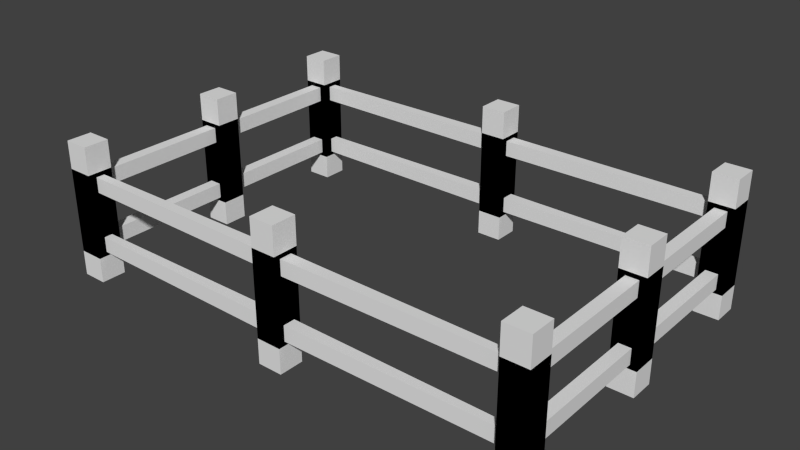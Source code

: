 # Source: fence.blend  (saved by Blender 2.59.0; exported with 4.5.12 LTS)
import bpy
from mathutils import Matrix  # noqa: F401  (used for matrix-valued properties, if any)

bpy.ops.wm.read_factory_settings(use_empty=True)
scene = bpy.context.scene
scene.name = 'Scene'

# ---- collections
col_collection_1 = bpy.data.collections.new('Collection 1'); scene.collection.children.link(col_collection_1)

# ---- materials (node trees are filled in below, after node groups)
mat_material = bpy.data.materials.new('Material')
mat_material.alpha_threshold = 0.0
mat_material.use_transparent_shadow = False
mat_material.roughness = 0.5
mat_material.line_color = (0.0, 0.0, 0.0, 1.0)

# ---- material node trees

# ---- world
world_world = bpy.data.worlds.new('World'); scene.world = world_world
world_world.color = (0.05088, 0.05088, 0.05088)
world_world.use_sun_shadow = False
world_world.sun_shadow_jitter_overblur = 0.0
world_world.cycles.sampling_method = 'MANUAL'
world_world.cycles.sample_map_resolution = 256

# ---- meshes
me_cube = bpy.data.meshes.new('Cube')
me_cube.from_pydata([(1.836, -1.043, -0.2842), (1.836, -1.043, 0.3385), (1.836, -1.227, -0.2842), (1.836, -1.227, 0.3385), (1.652, -1.227, -0.2842), (1.652, -1.227, 0.3385), (1.652, -1.043, -0.2842), (1.652, -1.043, 0.3385), (1.836, -1.043, 0.5419), (1.836, -1.043, -0.4671), (1.836, -1.227, 0.5419), (1.836, -1.227, -0.4671), (1.652, -1.227, 0.5419), (1.652, -1.227, -0.4671), (1.652, -1.043, 0.5419), (1.652, -1.043, -0.4671), (1.836, -1.227, 0.1949), (1.836, -1.227, -0.1405), (1.836, -1.227, 0.3082), (1.836, -1.227, -0.2538), (1.836, -1.043, 0.3082), (1.836, -1.043, -0.2538), (1.836, -1.043, 0.1949), (1.836, -1.043, -0.1405), (1.652, -1.227, 0.1949), (1.652, -1.227, -0.1405), (1.652, -1.227, 0.3082), (1.652, -1.227, -0.2538), (1.652, -1.043, 0.1949), (1.652, -1.043, -0.1405), (1.652, -1.043, 0.3082), (1.652, -1.043, -0.2538), (1.788, -1.227, -0.2842), (1.788, -1.227, 0.3385), (1.699, -1.227, -0.2842), (1.699, -1.227, 0.3385), (1.788, -1.043, -0.2842), (1.788, -1.043, 0.3385), (1.699, -1.043, -0.2842), (1.699, -1.043, 0.3385), (1.788, -1.227, 0.5419), (1.788, -1.227, -0.4671), (1.699, -1.227, 0.5419), (1.699, -1.227, -0.4671), (1.788, -1.043, 0.5419), (1.788, -1.043, -0.4671), (1.699, -1.043, 0.5419), (1.699, -1.043, -0.4671), (1.699, -1.227, 0.1949), (1.699, -1.227, -0.1405), (1.788, -1.227, 0.1949), (1.788, -1.227, -0.1405), (1.699, -1.227, 0.3082), (1.699, -1.227, -0.2538), (1.788, -1.227, 0.3082), (1.788, -1.227, -0.2538), (1.699, -1.043, 0.1949), (1.699, -1.043, -0.1405), (1.788, -1.043, 0.1949), (1.788, -1.043, -0.1405), (1.699, -1.043, 0.3082), (1.699, -1.043, -0.2538), (1.788, -1.043, 0.3082), (1.788, -1.043, -0.2538), (1.788, 0.1062, 0.3082), (1.788, 0.1062, -0.2538), (1.699, 0.1062, 0.3082), (1.699, 0.1062, -0.2538), (1.788, 0.1062, 0.1949), (1.788, 0.1062, -0.1405), (1.699, 0.1062, 0.1949), (1.699, 0.1062, -0.1405), (1.788, -0.07787, 0.3082), (1.788, -0.07787, -0.2538), (1.699, -0.07787, 0.3082), (1.699, -0.07787, -0.2538), (1.788, -0.07787, 0.1949), (1.788, -0.07787, -0.1405), (1.699, -0.07787, 0.1949), (1.699, -0.07787, -0.1405), (1.699, 0.1062, 0.5419), (1.699, 0.1062, -0.4671), (1.788, 0.1062, 0.5419), (1.788, 0.1062, -0.4671), (1.699, -0.07787, 0.5419), (1.699, -0.07787, -0.4671), (1.788, -0.07787, 0.5419), (1.788, -0.07787, -0.4671), (1.699, 0.1062, -0.2842), (1.699, 0.1062, 0.3385), (1.788, 0.1062, -0.2842), (1.788, 0.1062, 0.3385), (1.699, -0.07787, -0.2842), (1.699, -0.07787, 0.3385), (1.788, -0.07787, -0.2842), (1.788, -0.07787, 0.3385), (1.652, 0.1062, 0.3082), (1.652, 0.1062, -0.2538), (1.652, 0.1062, 0.1949), (1.652, 0.1062, -0.1405), (1.652, -0.07787, 0.3082), (1.652, -0.07787, -0.2538), (1.652, -0.07787, 0.1949), (1.652, -0.07787, -0.1405), (1.836, 0.1062, 0.1949), (1.836, 0.1062, -0.1405), (1.836, 0.1062, 0.3082), (1.836, 0.1062, -0.2538), (1.836, -0.07787, 0.3082), (1.836, -0.07787, -0.2538), (1.836, -0.07787, 0.1949), (1.836, -0.07787, -0.1405), (1.652, 0.1062, 0.5419), (1.652, 0.1062, -0.4671), (1.652, -0.07787, 0.5419), (1.652, -0.07787, -0.4671), (1.836, -0.07787, 0.5419), (1.836, -0.07787, -0.4671), (1.836, 0.1062, 0.5419), (1.836, 0.1062, -0.4671), (1.652, 0.1062, -0.2842), (1.652, 0.1062, 0.3385), (1.652, -0.07787, -0.2842), (1.652, -0.07787, 0.3385), (1.836, -0.07787, -0.2842), (1.836, -0.07787, 0.3385), (1.836, 0.1062, -0.2842), (1.836, 0.1062, 0.3385), (1.836, 1.219, -0.2842), (1.836, 1.219, 0.3385), (1.836, 1.035, -0.2842), (1.836, 1.035, 0.3385), (1.652, 1.035, -0.2842), (1.652, 1.035, 0.3385), (1.652, 1.219, -0.2842), (1.652, 1.219, 0.3385), (1.836, 1.219, 0.5419), (1.836, 1.219, -0.4671), (1.836, 1.035, 0.5419), (1.836, 1.035, -0.4671), (1.652, 1.035, 0.5419), (1.652, 1.035, -0.4671), (1.652, 1.219, 0.5419), (1.652, 1.219, -0.4671), (1.836, 1.035, 0.1949), (1.836, 1.035, -0.1405), (1.836, 1.035, 0.3082), (1.836, 1.035, -0.2538), (1.836, 1.219, 0.3082), (1.836, 1.219, -0.2538), (1.836, 1.219, 0.1949), (1.836, 1.219, -0.1405), (1.652, 1.035, 0.1949), (1.652, 1.035, -0.1405), (1.652, 1.035, 0.3082), (1.652, 1.035, -0.2538), (1.652, 1.219, 0.1949), (1.652, 1.219, -0.1405), (1.652, 1.219, 0.3082), (1.652, 1.219, -0.2538), (1.788, 1.035, -0.2842), (1.788, 1.035, 0.3385), (1.699, 1.035, -0.2842), (1.699, 1.035, 0.3385), (1.788, 1.219, -0.2842), (1.788, 1.219, 0.3385), (1.699, 1.219, -0.2842), (1.699, 1.219, 0.3385), (1.788, 1.035, 0.5419), (1.788, 1.035, -0.4671), (1.699, 1.035, 0.5419), (1.699, 1.035, -0.4671), (1.788, 1.219, 0.5419), (1.788, 1.219, -0.4671), (1.699, 1.219, 0.5419), (1.699, 1.219, -0.4671), (1.699, 1.035, 0.1949), (1.699, 1.035, -0.1405), (1.788, 1.035, 0.1949), (1.788, 1.035, -0.1405), (1.699, 1.035, 0.3082), (1.699, 1.035, -0.2538), (1.788, 1.035, 0.3082), (1.788, 1.035, -0.2538), (1.699, 1.219, 0.1949), (1.699, 1.219, -0.1405), (1.788, 1.219, 0.1949), (1.788, 1.219, -0.1405), (1.699, 1.219, 0.3082), (1.699, 1.219, -0.2538), (1.788, 1.219, 0.3082), (1.788, 1.219, -0.2538), (0.08473, 1.082, 0.3082), (0.08473, 1.082, -0.2538), (0.08473, 1.171, 0.3082), (0.08473, 1.171, -0.2538), (0.08473, 1.082, 0.1949), (0.08473, 1.082, -0.1405), (0.08473, 1.171, 0.1949), (0.08473, 1.171, -0.1405), (-0.0993, 1.082, 0.3082), (-0.0993, 1.082, -0.2538), (-0.0993, 1.171, 0.3082), (-0.0993, 1.171, -0.2538), (-0.0993, 1.082, 0.1949), (-0.0993, 1.082, -0.1405), (-0.0993, 1.171, 0.1949), (-0.0993, 1.171, -0.1405), (0.08473, 1.171, 0.5419), (0.08473, 1.171, -0.4671), (0.08473, 1.082, 0.5419), (0.08473, 1.082, -0.4671), (-0.0993, 1.171, 0.5419), (-0.0993, 1.171, -0.4671), (-0.0993, 1.082, 0.5419), (-0.0993, 1.082, -0.4671), (0.08473, 1.171, -0.2842), (0.08473, 1.171, 0.3385), (0.08473, 1.082, -0.2842), (0.08473, 1.082, 0.3385), (-0.0993, 1.171, -0.2842), (-0.0993, 1.171, 0.3385), (-0.0993, 1.082, -0.2842), (-0.0993, 1.082, 0.3385), (0.08473, 1.219, 0.3082), (0.08473, 1.219, -0.2538), (0.08473, 1.219, 0.1949), (0.08473, 1.219, -0.1405), (-0.0993, 1.219, 0.3082), (-0.0993, 1.219, -0.2538), (-0.0993, 1.219, 0.1949), (-0.0993, 1.219, -0.1405), (0.08473, 1.035, 0.1949), (0.08473, 1.035, -0.1405), (0.08473, 1.035, 0.3082), (0.08473, 1.035, -0.2538), (-0.0993, 1.035, 0.3082), (-0.0993, 1.035, -0.2538), (-0.0993, 1.035, 0.1949), (-0.0993, 1.035, -0.1405), (0.08473, 1.219, 0.5419), (0.08473, 1.219, -0.4671), (-0.0993, 1.219, 0.5419), (-0.0993, 1.219, -0.4671), (-0.0993, 1.035, 0.5419), (-0.0993, 1.035, -0.4671), (0.08473, 1.035, 0.5419), (0.08473, 1.035, -0.4671), (0.08473, 1.219, -0.2842), (0.08473, 1.219, 0.3385), (-0.0993, 1.219, -0.2842), (-0.0993, 1.219, 0.3385), (-0.0993, 1.035, -0.2842), (-0.0993, 1.035, 0.3385), (0.08473, 1.035, -0.2842), (0.08473, 1.035, 0.3385), (-1.65, 1.219, -0.2842), (-1.65, 1.219, 0.3385), (-1.65, 1.035, -0.2842), (-1.65, 1.035, 0.3385), (-1.834, 1.035, -0.2842), (-1.834, 1.035, 0.3385), (-1.834, 1.219, -0.2842), (-1.834, 1.219, 0.3385), (-1.65, 1.219, 0.5419), (-1.65, 1.219, -0.4671), (-1.65, 1.035, 0.5419), (-1.65, 1.035, -0.4671), (-1.834, 1.035, 0.5419), (-1.834, 1.035, -0.4671), (-1.834, 1.219, 0.5419), (-1.834, 1.219, -0.4671), (-1.65, 1.035, 0.1949), (-1.65, 1.035, -0.1405), (-1.65, 1.035, 0.3082), (-1.65, 1.035, -0.2538), (-1.65, 1.219, 0.3082), (-1.65, 1.219, -0.2538), (-1.65, 1.219, 0.1949), (-1.65, 1.219, -0.1405), (-1.834, 1.035, 0.1949), (-1.834, 1.035, -0.1405), (-1.834, 1.035, 0.3082), (-1.834, 1.035, -0.2538), (-1.834, 1.219, 0.1949), (-1.834, 1.219, -0.1405), (-1.834, 1.219, 0.3082), (-1.834, 1.219, -0.2538), (-1.697, 1.035, -0.2842), (-1.697, 1.035, 0.3385), (-1.786, 1.035, -0.2842), (-1.786, 1.035, 0.3385), (-1.697, 1.219, -0.2842), (-1.697, 1.219, 0.3385), (-1.786, 1.219, -0.2842), (-1.786, 1.219, 0.3385), (-1.697, 1.035, 0.5419), (-1.697, 1.035, -0.4671), (-1.786, 1.035, 0.5419), (-1.786, 1.035, -0.4671), (-1.697, 1.219, 0.5419), (-1.697, 1.219, -0.4671), (-1.786, 1.219, 0.5419), (-1.786, 1.219, -0.4671), (-1.786, 1.035, 0.1949), (-1.786, 1.035, -0.1405), (-1.697, 1.035, 0.1949), (-1.697, 1.035, -0.1405), (-1.786, 1.035, 0.3082), (-1.786, 1.035, -0.2538), (-1.697, 1.035, 0.3082), (-1.697, 1.035, -0.2538), (-1.786, 1.219, 0.1949), (-1.786, 1.219, -0.1405), (-1.697, 1.219, 0.1949), (-1.697, 1.219, -0.1405), (-1.786, 1.219, 0.3082), (-1.786, 1.219, -0.2538), (-1.697, 1.219, 0.3082), (-1.697, 1.219, -0.2538), (-1.697, 0.1021, 0.3082), (-1.697, 0.1021, -0.2538), (-1.786, 0.1021, 0.3082), (-1.786, 0.1021, -0.2538), (-1.697, 0.1021, 0.1949), (-1.697, 0.1021, -0.1405), (-1.786, 0.1021, 0.1949), (-1.786, 0.1021, -0.1405), (-1.697, -0.08196, 0.3082), (-1.697, -0.08196, -0.2538), (-1.786, -0.08196, 0.3082), (-1.786, -0.08196, -0.2538), (-1.697, -0.08196, 0.1949), (-1.697, -0.08196, -0.1405), (-1.786, -0.08196, 0.1949), (-1.786, -0.08196, -0.1405), (-1.786, 0.1021, 0.5419), (-1.786, 0.1021, -0.4671), (-1.697, 0.1021, 0.5419), (-1.697, 0.1021, -0.4671), (-1.786, -0.08196, 0.5419), (-1.786, -0.08196, -0.4671), (-1.697, -0.08196, 0.5419), (-1.697, -0.08196, -0.4671), (-1.786, 0.1021, -0.2842), (-1.786, 0.1021, 0.3385), (-1.697, 0.1021, -0.2842), (-1.697, 0.1021, 0.3385), (-1.786, -0.08196, -0.2842), (-1.786, -0.08196, 0.3385), (-1.697, -0.08196, -0.2842), (-1.697, -0.08196, 0.3385), (-1.834, 0.1021, 0.3082), (-1.834, 0.1021, -0.2538), (-1.834, 0.1021, 0.1949), (-1.834, 0.1021, -0.1405), (-1.834, -0.08196, 0.3082), (-1.834, -0.08196, -0.2538), (-1.834, -0.08196, 0.1949), (-1.834, -0.08196, -0.1405), (-1.65, 0.1021, 0.1949), (-1.65, 0.1021, -0.1405), (-1.65, 0.1021, 0.3082), (-1.65, 0.1021, -0.2538), (-1.65, -0.08196, 0.3082), (-1.65, -0.08196, -0.2538), (-1.65, -0.08196, 0.1949), (-1.65, -0.08196, -0.1405), (-1.834, 0.1021, 0.5419), (-1.834, 0.1021, -0.4671), (-1.834, -0.08196, 0.5419), (-1.834, -0.08196, -0.4671), (-1.65, -0.08196, 0.5419), (-1.65, -0.08196, -0.4671), (-1.65, 0.1021, 0.5419), (-1.65, 0.1021, -0.4671), (-1.834, 0.1021, -0.2842), (-1.834, 0.1021, 0.3385), (-1.834, -0.08196, -0.2842), (-1.834, -0.08196, 0.3385), (-1.65, -0.08196, -0.2842), (-1.65, -0.08196, 0.3385), (-1.65, 0.1021, -0.2842), (-1.65, 0.1021, 0.3385), (-1.65, -1.043, -0.2842), (-1.65, -1.043, 0.3385), (-1.65, -1.227, -0.2842), (-1.65, -1.227, 0.3385), (-1.834, -1.227, -0.2842), (-1.834, -1.227, 0.3385), (-1.834, -1.043, -0.2842), (-1.834, -1.043, 0.3385), (-1.65, -1.043, 0.5419), (-1.65, -1.043, -0.4671), (-1.65, -1.227, 0.5419), (-1.65, -1.227, -0.4671), (-1.834, -1.227, 0.5419), (-1.834, -1.227, -0.4671), (-1.834, -1.043, 0.5419), (-1.834, -1.043, -0.4671), (-1.65, -1.227, 0.1949), (-1.65, -1.227, -0.1405), (-1.65, -1.227, 0.3082), (-1.65, -1.227, -0.2538), (-1.65, -1.043, 0.3082), (-1.65, -1.043, -0.2538), (-1.65, -1.043, 0.1949), (-1.65, -1.043, -0.1405), (-1.834, -1.227, 0.1949), (-1.834, -1.227, -0.1405), (-1.834, -1.227, 0.3082), (-1.834, -1.227, -0.2538), (-1.834, -1.043, 0.1949), (-1.834, -1.043, -0.1405), (-1.834, -1.043, 0.3082), (-1.834, -1.043, -0.2538), (-1.697, -1.227, -0.2842), (-1.697, -1.227, 0.3385), (-1.786, -1.227, -0.2842), (-1.786, -1.227, 0.3385), (-1.697, -1.043, -0.2842), (-1.697, -1.043, 0.3385), (-1.786, -1.043, -0.2842), (-1.786, -1.043, 0.3385), (-1.697, -1.227, 0.5419), (-1.697, -1.227, -0.4671), (-1.786, -1.227, 0.5419), (-1.786, -1.227, -0.4671), (-1.697, -1.043, 0.5419), (-1.697, -1.043, -0.4671), (-1.786, -1.043, 0.5419), (-1.786, -1.043, -0.4671), (-1.786, -1.227, 0.1949), (-1.786, -1.227, -0.1405), (-1.697, -1.227, 0.1949), (-1.697, -1.227, -0.1405), (-1.786, -1.227, 0.3082), (-1.786, -1.227, -0.2538), (-1.697, -1.227, 0.3082), (-1.697, -1.227, -0.2538), (-1.786, -1.043, 0.1949), (-1.786, -1.043, -0.1405), (-1.697, -1.043, 0.1949), (-1.697, -1.043, -0.1405), (-1.786, -1.043, 0.3082), (-1.786, -1.043, -0.2538), (-1.697, -1.043, 0.3082), (-1.697, -1.043, -0.2538), (0.08473, -1.18, 0.3082), (0.08473, -1.18, -0.2538), (0.08473, -1.091, 0.3082), (0.08473, -1.091, -0.2538), (0.08473, -1.18, 0.1949), (0.08473, -1.18, -0.1405), (0.08473, -1.091, 0.1949), (0.08473, -1.091, -0.1405), (-0.0993, -1.18, 0.3082), (-0.0993, -1.18, -0.2538), (-0.0993, -1.091, 0.3082), (-0.0993, -1.091, -0.2538), (-0.0993, -1.18, 0.1949), (-0.0993, -1.18, -0.1405), (-0.0993, -1.091, 0.1949), (-0.0993, -1.091, -0.1405), (0.08473, -1.091, 0.5419), (0.08473, -1.091, -0.4671), (0.08473, -1.18, 0.5419), (0.08473, -1.18, -0.4671), (-0.0993, -1.091, 0.5419), (-0.0993, -1.091, -0.4671), (-0.0993, -1.18, 0.5419), (-0.0993, -1.18, -0.4671), (0.08473, -1.091, -0.2842), (0.08473, -1.091, 0.3385), (0.08473, -1.18, -0.2842), (0.08473, -1.18, 0.3385), (-0.0993, -1.091, -0.2842), (-0.0993, -1.091, 0.3385), (-0.0993, -1.18, -0.2842), (-0.0993, -1.18, 0.3385), (0.08473, -1.043, 0.3082), (0.08473, -1.043, -0.2538), (0.08473, -1.043, 0.1949), (0.08473, -1.043, -0.1405), (-0.0993, -1.043, 0.3082), (-0.0993, -1.043, -0.2538), (-0.0993, -1.043, 0.1949), (-0.0993, -1.043, -0.1405), (0.08473, -1.227, 0.1949), (0.08473, -1.227, -0.1405), (0.08473, -1.227, 0.3082), (0.08473, -1.227, -0.2538), (-0.0993, -1.227, 0.3082), (-0.0993, -1.227, -0.2538), (-0.0993, -1.227, 0.1949), (-0.0993, -1.227, -0.1405), (0.08473, -1.043, 0.5419), (0.08473, -1.043, -0.4671), (-0.0993, -1.043, 0.5419), (-0.0993, -1.043, -0.4671), (-0.0993, -1.227, 0.5419), (-0.0993, -1.227, -0.4671), (0.08473, -1.227, 0.5419), (0.08473, -1.227, -0.4671), (0.08473, -1.043, -0.2842), (0.08473, -1.043, 0.3385), (-0.0993, -1.043, -0.2842), (-0.0993, -1.043, 0.3385), (-0.0993, -1.227, -0.2842), (-0.0993, -1.227, 0.3385), (0.08473, -1.227, -0.2842), (0.08473, -1.227, 0.3385), (1.836, 1.158, -0.2842), (1.836, 1.158, 0.3385), (1.836, 1.096, -0.2842), (1.836, 1.096, 0.3385), (1.652, 1.096, -0.2842), (1.652, 1.096, 0.3385), (1.652, 1.158, -0.2842), (1.652, 1.158, 0.3385), (1.836, 1.158, 0.5419), (1.836, 1.158, -0.4671), (1.836, 1.096, 0.5419), (1.836, 1.096, -0.4671), (1.652, 1.096, 0.5419), (1.652, 1.096, -0.4671), (1.652, 1.158, 0.5419), (1.652, 1.158, -0.4671), (1.836, 1.096, 0.1949), (1.836, 1.096, -0.1405), (1.836, 1.158, 0.1949), (1.836, 1.158, -0.1405), (1.836, 1.096, 0.3082), (1.836, 1.096, -0.2538), (1.836, 1.158, 0.3082), (1.836, 1.158, -0.2538), (1.652, 1.096, 0.1949), (1.652, 1.096, -0.1405), (1.652, 1.158, 0.1949), (1.652, 1.158, -0.1405), (1.652, 1.096, 0.3082), (1.652, 1.096, -0.2538), (1.652, 1.158, 0.3082), (1.652, 1.158, -0.2538), (1.699, 1.096, -0.2842), (1.699, 1.096, 0.3385), (1.699, 1.158, -0.2842), (1.699, 1.158, 0.3385), (1.788, 1.096, -0.2842), (1.788, 1.096, 0.3385), (1.788, 1.158, -0.2842), (1.788, 1.158, 0.3385), (1.788, 1.096, 0.5419), (1.788, 1.096, -0.4671), (1.788, 1.158, 0.5419), (1.788, 1.158, -0.4671), (1.699, 1.096, 0.5419), (1.699, 1.096, -0.4671), (1.699, 1.158, 0.5419), (1.699, 1.158, -0.4671), (-1.65, 1.158, -0.2842), (-1.65, 1.158, 0.3385), (-1.65, 1.096, -0.2842), (-1.65, 1.096, 0.3385), (-1.834, 1.096, -0.2842), (-1.834, 1.096, 0.3385), (-1.834, 1.158, -0.2842), (-1.834, 1.158, 0.3385), (-1.65, 1.158, 0.5419), (-1.65, 1.158, -0.4671), (-1.65, 1.096, 0.5419), (-1.65, 1.096, -0.4671), (-1.834, 1.096, 0.5419), (-1.834, 1.096, -0.4671), (-1.834, 1.158, 0.5419), (-1.834, 1.158, -0.4671), (-1.65, 1.096, 0.1949), (-1.65, 1.096, -0.1405), (-1.65, 1.158, 0.1949), (-1.65, 1.158, -0.1405), (-1.65, 1.096, 0.3082), (-1.65, 1.096, -0.2538), (-1.65, 1.158, 0.3082), (-1.65, 1.158, -0.2538), (-1.834, 1.096, 0.1949), (-1.834, 1.096, -0.1405), (-1.834, 1.158, 0.1949), (-1.834, 1.158, -0.1405), (-1.834, 1.096, 0.3082), (-1.834, 1.096, -0.2538), (-1.834, 1.158, 0.3082), (-1.834, 1.158, -0.2538), (-1.786, 1.096, -0.2842), (-1.786, 1.096, 0.3385), (-1.786, 1.158, -0.2842), (-1.786, 1.158, 0.3385), (-1.697, 1.096, -0.2842), (-1.697, 1.096, 0.3385), (-1.697, 1.158, -0.2842), (-1.697, 1.158, 0.3385), (-1.697, 1.096, 0.5419), (-1.697, 1.096, -0.4671), (-1.697, 1.158, 0.5419), (-1.697, 1.158, -0.4671), (-1.786, 1.096, 0.5419), (-1.786, 1.096, -0.4671), (-1.786, 1.158, 0.5419), (-1.786, 1.158, -0.4671), (-1.65, -1.105, -0.2842), (-1.65, -1.105, 0.3385), (-1.65, -1.166, -0.2842), (-1.65, -1.166, 0.3385), (-1.834, -1.166, -0.2842), (-1.834, -1.166, 0.3385), (-1.834, -1.105, -0.2842), (-1.834, -1.105, 0.3385), (-1.65, -1.105, 0.5419), (-1.65, -1.105, -0.4671), (-1.65, -1.166, 0.5419), (-1.65, -1.166, -0.4671), (-1.834, -1.166, 0.5419), (-1.834, -1.166, -0.4671), (-1.834, -1.105, 0.5419), (-1.834, -1.105, -0.4671), (-1.65, -1.166, 0.1949), (-1.65, -1.166, -0.1405), (-1.65, -1.105, 0.1949), (-1.65, -1.105, -0.1405), (-1.65, -1.166, 0.3082), (-1.65, -1.166, -0.2538), (-1.65, -1.105, 0.3082), (-1.65, -1.105, -0.2538), (-1.834, -1.166, 0.1949), (-1.834, -1.166, -0.1405), (-1.834, -1.105, 0.1949), (-1.834, -1.105, -0.1405), (-1.834, -1.166, 0.3082), (-1.834, -1.166, -0.2538), (-1.834, -1.105, 0.3082), (-1.834, -1.105, -0.2538), (-1.786, -1.166, -0.2842), (-1.786, -1.166, 0.3385), (-1.786, -1.105, -0.2842), (-1.786, -1.105, 0.3385), (-1.697, -1.166, -0.2842), (-1.697, -1.166, 0.3385), (-1.697, -1.105, -0.2842), (-1.697, -1.105, 0.3385), (-1.697, -1.166, 0.5419), (-1.697, -1.166, -0.4671), (-1.697, -1.105, 0.5419), (-1.697, -1.105, -0.4671), (-1.786, -1.166, 0.5419), (-1.786, -1.166, -0.4671), (-1.786, -1.105, 0.5419), (-1.786, -1.105, -0.4671), (1.836, -1.105, -0.2842), (1.836, -1.105, 0.3385), (1.836, -1.166, -0.2842), (1.836, -1.166, 0.3385), (1.652, -1.166, -0.2842), (1.652, -1.166, 0.3385), (1.652, -1.105, -0.2842), (1.652, -1.105, 0.3385), (1.836, -1.105, 0.5419), (1.836, -1.105, -0.4671), (1.836, -1.166, 0.5419), (1.836, -1.166, -0.4671), (1.652, -1.166, 0.5419), (1.652, -1.166, -0.4671), (1.652, -1.105, 0.5419), (1.652, -1.105, -0.4671), (1.836, -1.166, 0.1949), (1.836, -1.166, -0.1405), (1.836, -1.105, 0.1949), (1.836, -1.105, -0.1405), (1.836, -1.166, 0.3082), (1.836, -1.166, -0.2538), (1.836, -1.105, 0.3082), (1.836, -1.105, -0.2538), (1.652, -1.166, 0.1949), (1.652, -1.166, -0.1405), (1.652, -1.105, 0.1949), (1.652, -1.105, -0.1405), (1.652, -1.166, 0.3082), (1.652, -1.166, -0.2538), (1.652, -1.105, 0.3082), (1.652, -1.105, -0.2538), (1.699, -1.166, -0.2842), (1.699, -1.166, 0.3385), (1.699, -1.105, -0.2842), (1.699, -1.105, 0.3385), (1.788, -1.166, -0.2842), (1.788, -1.166, 0.3385), (1.788, -1.105, -0.2842), (1.788, -1.105, 0.3385), (1.788, -1.166, 0.5419), (1.788, -1.166, -0.4671), (1.788, -1.105, 0.5419), (1.788, -1.105, -0.4671), (1.699, -1.166, 0.5419), (1.699, -1.166, -0.4671), (1.699, -1.105, 0.5419), (1.699, -1.105, -0.4671)], [], [(16, 50, 32, 2), (33, 51, 17, 3), (50, 48, 34, 32), (35, 49, 51, 33), (48, 24, 4, 34), (5, 25, 49, 35), (18, 54, 50, 16), (51, 55, 19, 17), (54, 52, 48, 50), (49, 53, 55, 51), (52, 26, 24, 48), (25, 27, 53, 49), (10, 40, 54, 18), (55, 41, 11, 19), (40, 42, 52, 54), (53, 43, 41, 55), (42, 12, 26, 52), (27, 13, 43, 53), (28, 56, 38, 6), (39, 57, 29, 7), (56, 58, 36, 38), (37, 59, 57, 39), (0, 36, 58, 22), (59, 37, 1, 23), (30, 60, 56, 28), (57, 61, 31, 29), (60, 62, 58, 56), (59, 63, 61, 57), (62, 20, 22, 58), (23, 21, 63, 59), (14, 46, 60, 30), (61, 47, 15, 31), (46, 44, 62, 60), (63, 45, 47, 61), (44, 8, 20, 62), (21, 9, 45, 63), (82, 118, 106, 64), (107, 119, 83, 65), (80, 82, 64, 66), (65, 83, 81, 67), (112, 80, 66, 96), (67, 81, 113, 97), (64, 106, 104, 68), (105, 107, 65, 69), (66, 64, 68, 70), (69, 65, 67, 71), (96, 66, 70, 98), (71, 67, 97, 99), (68, 104, 126, 90), (127, 105, 69, 91), (70, 68, 90, 88), (91, 69, 71, 89), (98, 70, 88, 120), (89, 71, 99, 121), (84, 114, 100, 74), (101, 115, 85, 75), (86, 84, 74, 72), (75, 85, 87, 73), (116, 86, 72, 108), (73, 87, 117, 109), (74, 100, 102, 78), (103, 101, 75, 79), (72, 74, 78, 76), (79, 75, 73, 77), (108, 72, 76, 110), (77, 73, 109, 111), (78, 102, 122, 92), (123, 103, 79, 93), (76, 78, 92, 94), (93, 79, 77, 95), (110, 76, 94, 124), (95, 77, 111, 125), (80, 112, 114, 84), (115, 113, 81, 85), (82, 80, 84, 86), (85, 81, 83, 87), (118, 82, 86, 116), (87, 83, 119, 117), (90, 126, 124, 94), (125, 127, 91, 95), (88, 90, 94, 92), (95, 91, 89, 93), (120, 88, 92, 122), (93, 89, 121, 123), (100, 114, 112, 96), (113, 115, 101, 97), (102, 100, 96, 98), (97, 101, 103, 99), (122, 102, 98, 120), (99, 103, 123, 121), (106, 118, 116, 108), (117, 119, 107, 109), (104, 106, 108, 110), (109, 107, 105, 111), (126, 104, 110, 124), (111, 105, 127, 125), (144, 178, 160, 130), (161, 179, 145, 131), (178, 176, 162, 160), (163, 177, 179, 161), (176, 152, 132, 162), (133, 153, 177, 163), (146, 182, 178, 144), (179, 183, 147, 145), (182, 180, 176, 178), (177, 181, 183, 179), (180, 154, 152, 176), (153, 155, 181, 177), (138, 168, 182, 146), (183, 169, 139, 147), (168, 170, 180, 182), (181, 171, 169, 183), (170, 140, 154, 180), (155, 141, 171, 181), (156, 184, 166, 134), (167, 185, 157, 135), (184, 186, 164, 166), (165, 187, 185, 167), (186, 150, 128, 164), (129, 151, 187, 165), (158, 188, 184, 156), (185, 189, 159, 157), (188, 190, 186, 184), (187, 191, 189, 185), (190, 148, 150, 186), (151, 149, 191, 187), (142, 174, 188, 158), (189, 175, 143, 159), (174, 172, 190, 188), (191, 173, 175, 189), (172, 136, 148, 190), (149, 137, 173, 191), (210, 246, 234, 192), (235, 247, 211, 193), (208, 210, 192, 194), (193, 211, 209, 195), (240, 208, 194, 224), (195, 209, 241, 225), (192, 234, 232, 196), (233, 235, 193, 197), (194, 192, 196, 198), (197, 193, 195, 199), (224, 194, 198, 226), (199, 195, 225, 227), (196, 232, 254, 218), (255, 233, 197, 219), (198, 196, 218, 216), (219, 197, 199, 217), (226, 198, 216, 248), (217, 199, 227, 249), (212, 242, 228, 202), (229, 243, 213, 203), (214, 212, 202, 200), (203, 213, 215, 201), (244, 214, 200, 236), (201, 215, 245, 237), (202, 228, 230, 206), (231, 229, 203, 207), (200, 202, 206, 204), (207, 203, 201, 205), (236, 200, 204, 238), (205, 201, 237, 239), (206, 230, 250, 220), (251, 231, 207, 221), (204, 206, 220, 222), (221, 207, 205, 223), (238, 204, 222, 252), (223, 205, 239, 253), (208, 240, 242, 212), (243, 241, 209, 213), (210, 208, 212, 214), (213, 209, 211, 215), (246, 210, 214, 244), (215, 211, 247, 245), (218, 254, 252, 222), (253, 255, 219, 223), (216, 218, 222, 220), (223, 219, 217, 221), (248, 216, 220, 250), (221, 217, 249, 251), (228, 242, 240, 224), (241, 243, 229, 225), (230, 228, 224, 226), (225, 229, 231, 227), (250, 230, 226, 248), (227, 231, 251, 249), (234, 246, 244, 236), (245, 247, 235, 237), (232, 234, 236, 238), (237, 235, 233, 239), (254, 232, 238, 252), (239, 233, 255, 253), (272, 306, 288, 258), (289, 307, 273, 259), (306, 304, 290, 288), (291, 305, 307, 289), (304, 280, 260, 290), (261, 281, 305, 291), (274, 310, 306, 272), (307, 311, 275, 273), (310, 308, 304, 306), (305, 309, 311, 307), (308, 282, 280, 304), (281, 283, 309, 305), (266, 296, 310, 274), (311, 297, 267, 275), (296, 298, 308, 310), (309, 299, 297, 311), (298, 268, 282, 308), (283, 269, 299, 309), (284, 312, 294, 262), (295, 313, 285, 263), (312, 314, 292, 294), (293, 315, 313, 295), (314, 278, 256, 292), (257, 279, 315, 293), (286, 316, 312, 284), (313, 317, 287, 285), (316, 318, 314, 312), (315, 319, 317, 313), (318, 276, 278, 314), (279, 277, 319, 315), (270, 302, 316, 286), (317, 303, 271, 287), (302, 300, 318, 316), (319, 301, 303, 317), (300, 264, 276, 318), (277, 265, 301, 319), (338, 374, 362, 320), (363, 375, 339, 321), (336, 338, 320, 322), (321, 339, 337, 323), (368, 336, 322, 352), (323, 337, 369, 353), (320, 362, 360, 324), (361, 363, 321, 325), (322, 320, 324, 326), (325, 321, 323, 327), (352, 322, 326, 354), (327, 323, 353, 355), (324, 360, 382, 346), (383, 361, 325, 347), (326, 324, 346, 344), (347, 325, 327, 345), (354, 326, 344, 376), (345, 327, 355, 377), (340, 370, 356, 330), (357, 371, 341, 331), (342, 340, 330, 328), (331, 341, 343, 329), (372, 342, 328, 364), (329, 343, 373, 365), (330, 356, 358, 334), (359, 357, 331, 335), (328, 330, 334, 332), (335, 331, 329, 333), (364, 328, 332, 366), (333, 329, 365, 367), (334, 358, 378, 348), (379, 359, 335, 349), (332, 334, 348, 350), (349, 335, 333, 351), (366, 332, 350, 380), (351, 333, 367, 381), (336, 368, 370, 340), (371, 369, 337, 341), (338, 336, 340, 342), (341, 337, 339, 343), (374, 338, 342, 372), (343, 339, 375, 373), (346, 382, 380, 350), (381, 383, 347, 351), (344, 346, 350, 348), (351, 347, 345, 349), (376, 344, 348, 378), (349, 345, 377, 379), (356, 370, 368, 352), (369, 371, 357, 353), (358, 356, 352, 354), (353, 357, 359, 355), (378, 358, 354, 376), (355, 359, 379, 377), (362, 374, 372, 364), (373, 375, 363, 365), (360, 362, 364, 366), (365, 363, 361, 367), (382, 360, 366, 380), (367, 361, 383, 381), (400, 434, 416, 386), (417, 435, 401, 387), (434, 432, 418, 416), (419, 433, 435, 417), (432, 408, 388, 418), (389, 409, 433, 419), (402, 438, 434, 400), (435, 439, 403, 401), (438, 436, 432, 434), (433, 437, 439, 435), (436, 410, 408, 432), (409, 411, 437, 433), (394, 424, 438, 402), (439, 425, 395, 403), (424, 426, 436, 438), (437, 427, 425, 439), (426, 396, 410, 436), (411, 397, 427, 437), (412, 440, 422, 390), (423, 441, 413, 391), (440, 442, 420, 422), (421, 443, 441, 423), (442, 406, 384, 420), (385, 407, 443, 421), (414, 444, 440, 412), (441, 445, 415, 413), (444, 446, 442, 440), (443, 447, 445, 441), (446, 404, 406, 442), (407, 405, 447, 443), (398, 430, 444, 414), (445, 431, 399, 415), (430, 428, 446, 444), (447, 429, 431, 445), (428, 392, 404, 446), (405, 393, 429, 447), (466, 502, 490, 448), (491, 503, 467, 449), (464, 466, 448, 450), (449, 467, 465, 451), (496, 464, 450, 480), (451, 465, 497, 481), (448, 490, 488, 452), (489, 491, 449, 453), (450, 448, 452, 454), (453, 449, 451, 455), (480, 450, 454, 482), (455, 451, 481, 483), (452, 488, 510, 474), (511, 489, 453, 475), (454, 452, 474, 472), (475, 453, 455, 473), (482, 454, 472, 504), (473, 455, 483, 505), (468, 498, 484, 458), (485, 499, 469, 459), (470, 468, 458, 456), (459, 469, 471, 457), (500, 470, 456, 492), (457, 471, 501, 493), (458, 484, 486, 462), (487, 485, 459, 463), (456, 458, 462, 460), (463, 459, 457, 461), (492, 456, 460, 494), (461, 457, 493, 495), (462, 486, 506, 476), (507, 487, 463, 477), (460, 462, 476, 478), (477, 463, 461, 479), (494, 460, 478, 508), (479, 461, 495, 509), (464, 496, 498, 468), (499, 497, 465, 469), (466, 464, 468, 470), (469, 465, 467, 471), (502, 466, 470, 500), (471, 467, 503, 501), (474, 510, 508, 478), (509, 511, 475, 479), (472, 474, 478, 476), (479, 475, 473, 477), (504, 472, 476, 506), (477, 473, 505, 507), (484, 498, 496, 480), (497, 499, 485, 481), (486, 484, 480, 482), (481, 485, 487, 483), (506, 486, 482, 504), (483, 487, 507, 505), (490, 502, 500, 492), (501, 503, 491, 493), (488, 490, 492, 494), (493, 491, 489, 495), (510, 488, 494, 508), (495, 489, 511, 509), (60, 62, 72, 74), (73, 63, 61, 75), (56, 58, 76, 78), (77, 59, 57, 79), (56, 60, 74, 78), (75, 61, 57, 79), (58, 62, 72, 76), (73, 63, 59, 77), (66, 70, 176, 180), (177, 71, 67, 181), (64, 66, 180, 182), (181, 67, 65, 183), (68, 178, 176, 70), (177, 179, 69, 71), (64, 182, 178, 68), (179, 183, 65, 69), (150, 530, 512, 128), (513, 531, 151, 129), (530, 528, 514, 512), (515, 529, 531, 513), (528, 144, 130, 514), (131, 145, 529, 515), (148, 534, 530, 150), (531, 535, 149, 151), (534, 532, 528, 530), (529, 533, 535, 531), (532, 146, 144, 528), (145, 147, 533, 529), (136, 520, 534, 148), (535, 521, 137, 149), (520, 522, 532, 534), (533, 523, 521, 535), (522, 138, 146, 532), (147, 139, 523, 533), (152, 536, 516, 132), (517, 537, 153, 133), (536, 538, 518, 516), (519, 539, 537, 517), (538, 156, 134, 518), (135, 157, 539, 519), (154, 540, 536, 152), (537, 541, 155, 153), (540, 542, 538, 536), (539, 543, 541, 537), (542, 158, 156, 538), (157, 159, 543, 539), (140, 524, 540, 154), (541, 525, 141, 155), (524, 526, 542, 540), (543, 527, 525, 541), (526, 142, 158, 542), (159, 143, 527, 543), (166, 546, 518, 134), (519, 547, 167, 135), (546, 544, 516, 518), (517, 545, 547, 519), (544, 162, 132, 516), (133, 163, 545, 517), (164, 550, 546, 166), (547, 551, 165, 167), (550, 548, 544, 546), (545, 549, 551, 547), (548, 160, 162, 544), (163, 161, 549, 545), (128, 512, 550, 164), (551, 513, 129, 165), (512, 514, 548, 550), (549, 515, 513, 551), (514, 130, 160, 548), (161, 131, 515, 549), (172, 554, 520, 136), (521, 555, 173, 137), (554, 552, 522, 520), (523, 553, 555, 521), (552, 168, 138, 522), (139, 169, 553, 523), (174, 558, 554, 172), (555, 559, 175, 173), (558, 556, 552, 554), (553, 557, 559, 555), (556, 170, 168, 552), (169, 171, 557, 553), (142, 526, 558, 174), (559, 527, 143, 175), (526, 524, 556, 558), (557, 525, 527, 559), (524, 140, 170, 556), (171, 141, 525, 557), (278, 578, 560, 256), (561, 579, 279, 257), (578, 576, 562, 560), (563, 577, 579, 561), (576, 272, 258, 562), (259, 273, 577, 563), (276, 582, 578, 278), (579, 583, 277, 279), (582, 580, 576, 578), (577, 581, 583, 579), (580, 274, 272, 576), (273, 275, 581, 577), (264, 568, 582, 276), (583, 569, 265, 277), (568, 570, 580, 582), (581, 571, 569, 583), (570, 266, 274, 580), (275, 267, 571, 581), (280, 584, 564, 260), (565, 585, 281, 261), (584, 586, 566, 564), (567, 587, 585, 565), (586, 284, 262, 566), (263, 285, 587, 567), (282, 588, 584, 280), (585, 589, 283, 281), (588, 590, 586, 584), (587, 591, 589, 585), (590, 286, 284, 586), (285, 287, 591, 587), (268, 572, 588, 282), (589, 573, 269, 283), (572, 574, 590, 588), (591, 575, 573, 589), (574, 270, 286, 590), (287, 271, 575, 591), (294, 594, 566, 262), (567, 595, 295, 263), (594, 592, 564, 566), (565, 593, 595, 567), (592, 290, 260, 564), (261, 291, 593, 565), (292, 598, 594, 294), (595, 599, 293, 295), (598, 596, 592, 594), (593, 597, 599, 595), (596, 288, 290, 592), (291, 289, 597, 593), (256, 560, 598, 292), (599, 561, 257, 293), (560, 562, 596, 598), (597, 563, 561, 599), (562, 258, 288, 596), (289, 259, 563, 597), (300, 602, 568, 264), (569, 603, 301, 265), (602, 600, 570, 568), (571, 601, 603, 569), (600, 296, 266, 570), (267, 297, 601, 571), (302, 606, 602, 300), (603, 607, 303, 301), (606, 604, 600, 602), (601, 605, 607, 603), (604, 298, 296, 600), (297, 299, 605, 601), (270, 574, 606, 302), (607, 575, 271, 303), (574, 572, 604, 606), (605, 573, 575, 607), (572, 268, 298, 604), (299, 269, 573, 605), (406, 626, 608, 384), (609, 627, 407, 385), (626, 624, 610, 608), (611, 625, 627, 609), (624, 400, 386, 610), (387, 401, 625, 611), (404, 630, 626, 406), (627, 631, 405, 407), (630, 628, 624, 626), (625, 629, 631, 627), (628, 402, 400, 624), (401, 403, 629, 625), (392, 616, 630, 404), (631, 617, 393, 405), (616, 618, 628, 630), (629, 619, 617, 631), (618, 394, 402, 628), (403, 395, 619, 629), (408, 632, 612, 388), (613, 633, 409, 389), (632, 634, 614, 612), (615, 635, 633, 613), (634, 412, 390, 614), (391, 413, 635, 615), (410, 636, 632, 408), (633, 637, 411, 409), (636, 638, 634, 632), (635, 639, 637, 633), (638, 414, 412, 634), (413, 415, 639, 635), (396, 620, 636, 410), (637, 621, 397, 411), (620, 622, 638, 636), (639, 623, 621, 637), (622, 398, 414, 638), (415, 399, 623, 639), (422, 642, 614, 390), (615, 643, 423, 391), (642, 640, 612, 614), (613, 641, 643, 615), (640, 418, 388, 612), (389, 419, 641, 613), (420, 646, 642, 422), (643, 647, 421, 423), (646, 644, 640, 642), (641, 645, 647, 643), (644, 416, 418, 640), (419, 417, 645, 641), (384, 608, 646, 420), (647, 609, 385, 421), (608, 610, 644, 646), (645, 611, 609, 647), (610, 386, 416, 644), (417, 387, 611, 645), (428, 650, 616, 392), (617, 651, 429, 393), (650, 648, 618, 616), (619, 649, 651, 617), (648, 424, 394, 618), (395, 425, 649, 619), (430, 654, 650, 428), (651, 655, 431, 429), (654, 652, 648, 650), (649, 653, 655, 651), (652, 426, 424, 648), (425, 427, 653, 649), (398, 622, 654, 430), (655, 623, 399, 431), (622, 620, 652, 654), (653, 621, 623, 655), (620, 396, 426, 652), (427, 397, 621, 653), (192, 540, 542, 194), (543, 541, 193, 195), (192, 196, 536, 540), (537, 197, 193, 541), (196, 198, 538, 536), (539, 199, 197, 537), (194, 542, 538, 198), (539, 543, 195, 199), (200, 204, 576, 580), (577, 205, 201, 581), (200, 580, 582, 202), (583, 581, 201, 203), (202, 582, 578, 206), (579, 583, 203, 207), (204, 206, 578, 576), (579, 207, 205, 577), (308, 310, 320, 322), (321, 311, 309, 323), (306, 324, 320, 310), (321, 325, 307, 311), (304, 326, 324, 306), (325, 327, 305, 307), (304, 308, 322, 326), (323, 309, 305, 327), (328, 330, 444, 446), (445, 331, 329, 447), (328, 446, 442, 332), (443, 447, 329, 333), (332, 442, 440, 334), (441, 443, 333, 335), (330, 334, 440, 444), (441, 335, 331, 445), (456, 628, 630, 458), (631, 629, 457, 459), (458, 630, 626, 462), (627, 631, 459, 463), (460, 462, 626, 624), (627, 463, 461, 625), (456, 460, 624, 628), (625, 461, 457, 629), (656, 0, 22, 674), (23, 1, 657, 675), (674, 672, 658, 656), (659, 673, 675, 657), (672, 16, 2, 658), (3, 17, 673, 659), (20, 678, 674, 22), (675, 679, 21, 23), (678, 676, 672, 674), (673, 677, 679, 675), (676, 18, 16, 672), (17, 19, 677, 673), (8, 664, 678, 20), (679, 665, 9, 21), (664, 666, 676, 678), (677, 667, 665, 679), (666, 10, 18, 676), (19, 11, 667, 677), (24, 680, 660, 4), (661, 681, 25, 5), (680, 682, 662, 660), (663, 683, 681, 661), (682, 28, 6, 662), (7, 29, 683, 663), (26, 684, 680, 24), (681, 685, 27, 25), (684, 686, 682, 680), (683, 687, 685, 681), (686, 30, 28, 682), (29, 31, 687, 683), (12, 668, 684, 26), (685, 669, 13, 27), (668, 670, 686, 684), (687, 671, 669, 685), (670, 14, 30, 686), (31, 15, 671, 687), (38, 690, 662, 6), (663, 691, 39, 7), (690, 688, 660, 662), (661, 689, 691, 663), (688, 34, 4, 660), (5, 35, 689, 661), (36, 694, 690, 38), (691, 695, 37, 39), (694, 692, 688, 690), (689, 693, 695, 691), (692, 32, 34, 688), (35, 33, 693, 689), (0, 656, 694, 36), (695, 657, 1, 37), (656, 658, 692, 694), (693, 659, 657, 695), (658, 2, 32, 692), (33, 3, 659, 693), (44, 698, 664, 8), (665, 699, 45, 9), (698, 696, 666, 664), (667, 697, 699, 665), (696, 40, 10, 666), (11, 41, 697, 667), (46, 702, 698, 44), (699, 703, 47, 45), (702, 700, 696, 698), (697, 701, 703, 699), (700, 42, 40, 696), (41, 43, 701, 697), (14, 670, 702, 46), (703, 671, 15, 47), (670, 668, 700, 702), (701, 669, 671, 703), (668, 12, 42, 700), (43, 13, 669, 701), (450, 454, 682, 686), (683, 455, 451, 687), (448, 450, 686, 684), (687, 451, 449, 685), (452, 680, 682, 454), (683, 681, 453, 455), (448, 684, 680, 452), (681, 685, 449, 453)])
me_cube.materials.append(mat_material)
me_cube.use_remesh_preserve_volume = False
me_cube.use_remesh_preserve_attributes = False
me_cube.use_mirror_vertex_groups = False
me_cube.update()

# ---- objects
ob_cube = bpy.data.objects.new('Cube', me_cube)

# ---- transforms, parenting, visibility, modifiers, constraints
ob_cube.location = (0.0, 0.0, 0.371)
ob_cube.lock_rotations_4d = False
ob_cube.empty_display_type = 'ARROWS'
ob_cube.lineart.crease_threshold = 0.0

# ---- collection membership
col_collection_1.objects.link(ob_cube)

# ---- scene / render settings (as saved in the file)
scene.frame_start = 1; scene.frame_end = 250; scene.frame_set(1)
scene.render.engine = 'BLENDER_EEVEE_NEXT'
scene.render.image_settings.color_mode = 'RGB'
scene.render.image_settings.compression = 90
scene.render.resolution_percentage = 50
scene.render.dither_intensity = 0.0
scene.render.bake_margin = 2
scene.render.bake_bias = 0.0
scene.cycles.use_denoising = False
scene.cycles.samples = 10
scene.cycles.sampling_pattern = 'TABULATED_SOBOL'
scene.cycles.light_sampling_threshold = 0.0
scene.cycles.use_adaptive_sampling = False
scene.cycles.use_light_tree = False
scene.cycles.blur_glossy = 0.0
scene.cycles.volume_bounces = 1
scene.cycles.pixel_filter_type = 'GAUSSIAN'
scene.cycles.sample_clamp_indirect = 0.0
scene.view_settings.view_transform = 'Standard'
bpy.context.view_layer.update()

# ---- added for rendering (the .blend has no active camera and no usable light): camera, sun
cam_auto = bpy.data.cameras.new('AutoCamera')
cam_auto.lens = 50.0
cam_auto.sensor_width = 36.0
cam_auto.clip_end = 1000.0
ob_auto_camera = bpy.data.objects.new('AutoCamera', cam_auto)
scene.collection.objects.link(ob_auto_camera)
ob_auto_camera.location = (4.18657, -5.02707, 3.75697)
ob_auto_camera.rotation_euler = (1.09748, -7.21219e-08, 0.694738)
scene.camera = ob_auto_camera
light_auto_sun = bpy.data.lights.new('AutoSun', 'SUN')
light_auto_sun.energy = 3.0
light_auto_sun.angle = 0.0523599
ob_auto_sun = bpy.data.objects.new('AutoSun', light_auto_sun)
scene.collection.objects.link(ob_auto_sun)
ob_auto_sun.rotation_euler = (0.872665, 0.174533, 0.523599)
bpy.context.view_layer.update()

